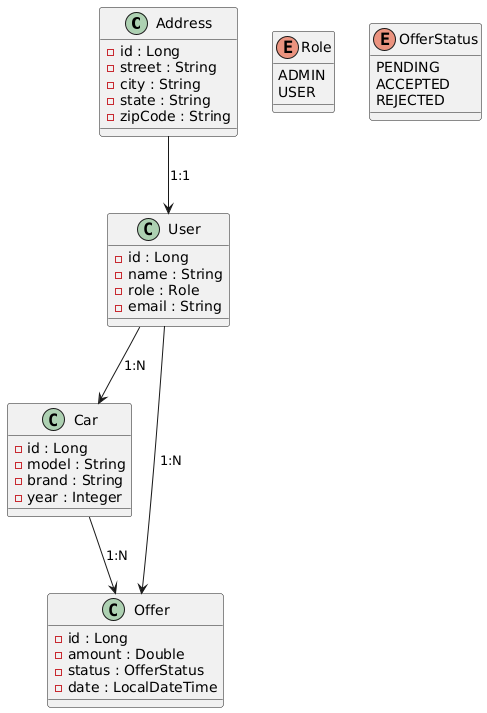

The diagram above was rendered by PlantUML. Its source (embedded in the PNG):
@startuml
class Address {
    - id : Long
    - street : String
    - city : String
    - state : String
    - zipCode : String
}

class User {
    - id : Long
    - name : String
    - role : Role
    - email : String
}

class Car {
    - id : Long
    - model : String
    - brand : String
    - year : Integer
}

class Offer {
    - id : Long
    - amount : Double
    - status : OfferStatus
    - date : LocalDateTime
}

enum Role {
    ADMIN
    USER
}

enum OfferStatus {
    PENDING
    ACCEPTED
    REJECTED
}

' Relationships
Address --> User : "1:1"
User --> Car : "1:N"
User --> Offer : "1:N"
Car --> Offer : "1:N"
@enduml